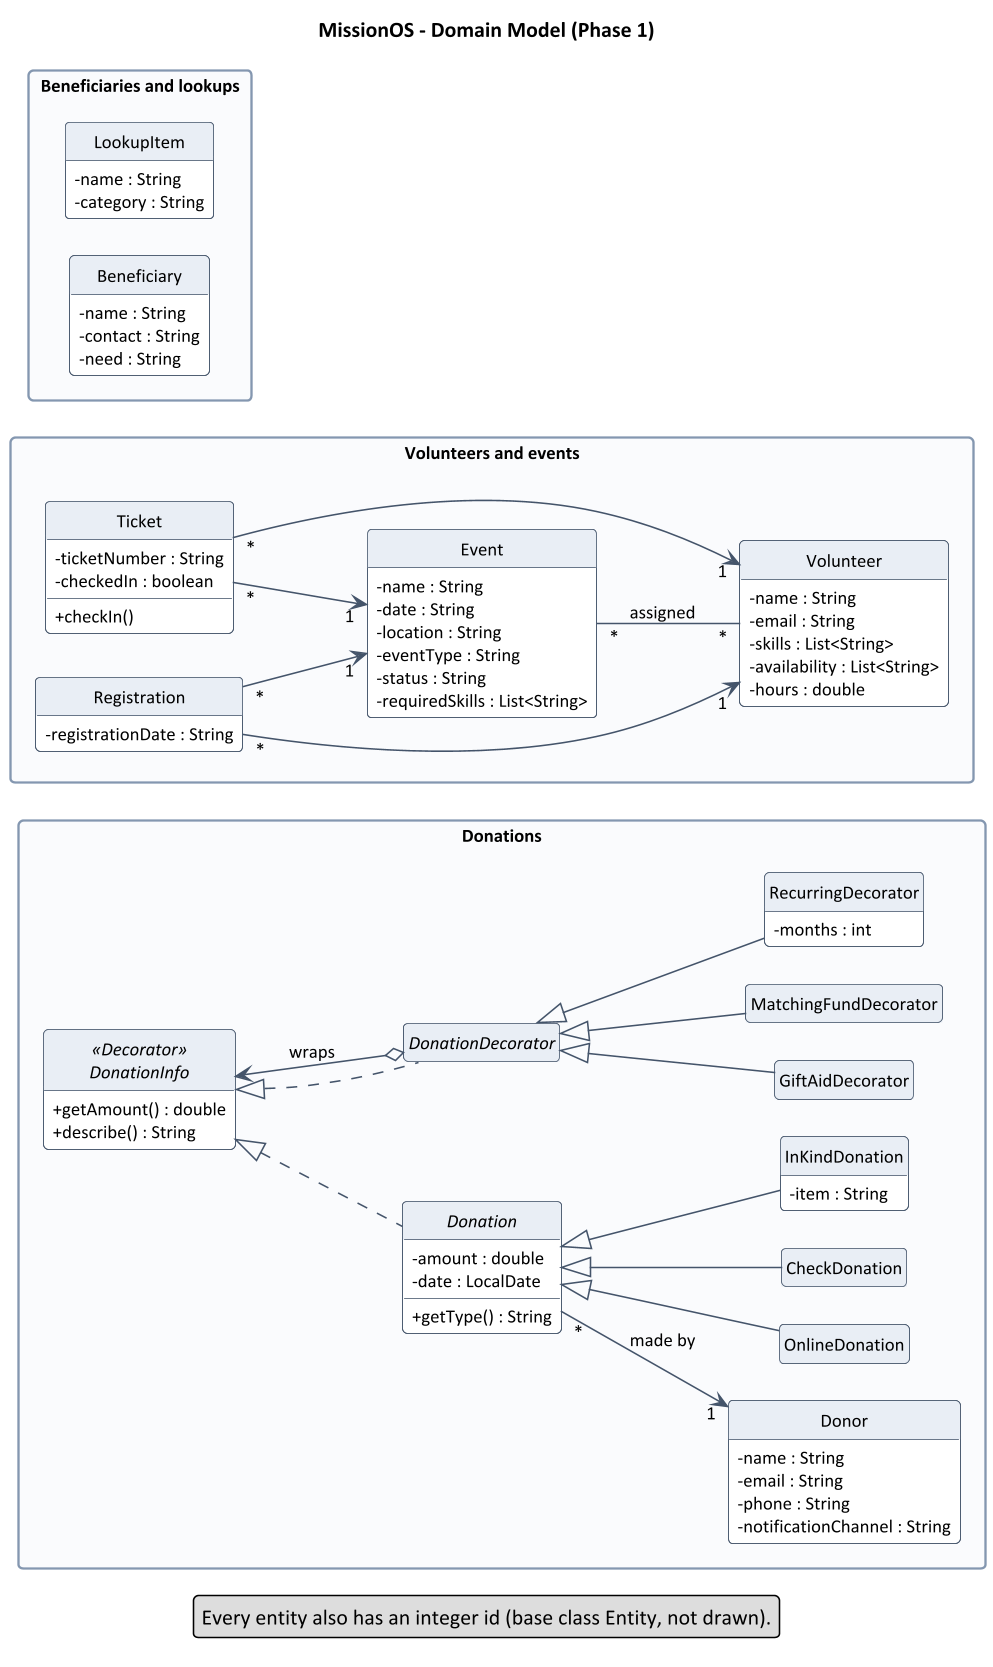

The diagram above was rendered by PlantUML. Its source (embedded in the PNG):
@startuml
skinparamlocked dpi 150
title MissionOS - Domain Model (Phase 1)
skinparam shadowing false
skinparam defaultFontName Calibri
skinparam defaultFontSize 12
skinparam classAttributeIconSize 0
skinparam roundCorner 6
skinparam nodesep 24
skinparam ranksep 40
skinparam packageStyle rectangle
skinparam ArrowColor #44546A
skinparam ClassBorderColor #44546A
skinparam ClassBackgroundColor #FFFFFF
skinparam ClassHeaderBackgroundColor #E9EEF5
skinparam PackageBorderColor #8497B0
skinparam PackageBackgroundColor #FAFBFD
skinparam PackageFontStyle bold
skinparam NoteBackgroundColor #FFF8E1
skinparam NoteBorderColor #BF9000
hide circle
hide empty members
left to right direction
package "Donations" {
  class Donor {
    - name : String
    - email : String
    - phone : String
    - notificationChannel : String
  }
  abstract class Donation {
    - amount : double
    - date : LocalDate
    + getType() : String
  }
  class OnlineDonation
  class CheckDonation
  class InKindDonation {
    - item : String
  }
  interface DonationInfo <<Decorator>> {
    + getAmount() : double
    + describe() : String
  }
  abstract class DonationDecorator
  class GiftAidDecorator
  class MatchingFundDecorator
  class RecurringDecorator {
    - months : int
  }
}
package "Volunteers and events" {
  class Volunteer {
    - name : String
    - email : String
    - skills : List<String>
    - availability : List<String>
    - hours : double
  }
  class Event {
    - name : String
    - date : String
    - location : String
    - eventType : String
    - status : String
    - requiredSkills : List<String>
  }
  class Registration {
    - registrationDate : String
  }
  class Ticket {
    - ticketNumber : String
    - checkedIn : boolean
    + checkIn()
  }
}
package "Beneficiaries and lookups" {
  class Beneficiary {
    - name : String
    - contact : String
    - need : String
  }
  class LookupItem {
    - name : String
    - category : String
  }
}
Donation <|-- OnlineDonation
Donation <|-- CheckDonation
Donation <|-- InKindDonation
DonationInfo <|.. Donation
DonationInfo <|.. DonationDecorator
DonationDecorator o--> DonationInfo : wraps
DonationDecorator <|-- GiftAidDecorator
DonationDecorator <|-- MatchingFundDecorator
DonationDecorator <|-- RecurringDecorator
Donation "*" --> "1" Donor : made by
Event "*" -- "*" Volunteer : assigned
Registration "*" --> "1" Event
Registration "*" --> "1" Volunteer
Ticket "*" --> "1" Event
Ticket "*" --> "1" Volunteer
legend bottom
  Every entity also has an integer id (base class Entity, not drawn).
endlegend
@enduml